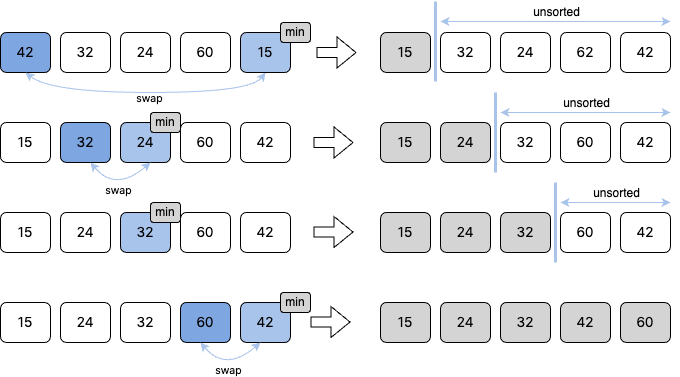

The diagram above was exported from draw.io. Its source (the exported page's mxGraphModel, read from the mxfile embedded in the PNG):
<mxGraphModel dx="962" dy="740" grid="1" gridSize="10" guides="1" tooltips="1" connect="1" arrows="1" fold="1" page="1" pageScale="1" pageWidth="1169" pageHeight="827" math="0" shadow="0">
  <root>
    <mxCell id="0" />
    <mxCell id="1" parent="0" />
    <mxCell id="b-gtqxKgJJ_wT9n8Xkxi-1" value="42" style="rounded=1;whiteSpace=wrap;html=1;fontSize=14;fillColor=#7EA6E0;fontFamily=Pretendard;fontSource=https%3A%2F%2Ffastly.jsdelivr.net%2Fgh%2FProject-Noonnu%2Fnoonfonts_2107%401.1%2FPretendard-Regular.woff;" vertex="1" parent="1">
      <mxGeometry x="100" y="210" width="50" height="40" as="geometry" />
    </mxCell>
    <mxCell id="b-gtqxKgJJ_wT9n8Xkxi-2" value="32" style="rounded=1;whiteSpace=wrap;html=1;fontSize=14;fillColor=none;fontFamily=Pretendard;fontSource=https%3A%2F%2Ffastly.jsdelivr.net%2Fgh%2FProject-Noonnu%2Fnoonfonts_2107%401.1%2FPretendard-Regular.woff;" vertex="1" parent="1">
      <mxGeometry x="160" y="210" width="50" height="40" as="geometry" />
    </mxCell>
    <mxCell id="b-gtqxKgJJ_wT9n8Xkxi-3" value="24" style="rounded=1;whiteSpace=wrap;html=1;fontSize=14;fontFamily=Pretendard;fontSource=https%3A%2F%2Ffastly.jsdelivr.net%2Fgh%2FProject-Noonnu%2Fnoonfonts_2107%401.1%2FPretendard-Regular.woff;fillColor=none;" vertex="1" parent="1">
      <mxGeometry x="220" y="210" width="50" height="40" as="geometry" />
    </mxCell>
    <mxCell id="b-gtqxKgJJ_wT9n8Xkxi-4" value="60" style="rounded=1;whiteSpace=wrap;html=1;fontSize=14;fontFamily=Pretendard;fontSource=https%3A%2F%2Ffastly.jsdelivr.net%2Fgh%2FProject-Noonnu%2Fnoonfonts_2107%401.1%2FPretendard-Regular.woff;fillColor=none;" vertex="1" parent="1">
      <mxGeometry x="280" y="210" width="50" height="40" as="geometry" />
    </mxCell>
    <mxCell id="b-gtqxKgJJ_wT9n8Xkxi-5" value="15" style="rounded=1;whiteSpace=wrap;html=1;fontSize=14;fontFamily=Pretendard;fontSource=https%3A%2F%2Ffastly.jsdelivr.net%2Fgh%2FProject-Noonnu%2Fnoonfonts_2107%401.1%2FPretendard-Regular.woff;fillColor=#A9C4EB;" vertex="1" parent="1">
      <mxGeometry x="340" y="210" width="50" height="40" as="geometry" />
    </mxCell>
    <mxCell id="b-gtqxKgJJ_wT9n8Xkxi-12" value="" style="endArrow=classic;html=1;rounded=0;exitX=0.5;exitY=1;exitDx=0;exitDy=0;entryX=0.5;entryY=1;entryDx=0;entryDy=0;curved=1;strokeColor=#A9C4EB;startArrow=classic;startFill=1;fontFamily=Pretendard;fontSource=https%3A%2F%2Ffastly.jsdelivr.net%2Fgh%2FProject-Noonnu%2Fnoonfonts_2107%401.1%2FPretendard-Regular.woff;" edge="1" parent="1" source="b-gtqxKgJJ_wT9n8Xkxi-1" target="b-gtqxKgJJ_wT9n8Xkxi-5">
      <mxGeometry relative="1" as="geometry">
        <mxPoint x="360" y="390" as="sourcePoint" />
        <mxPoint x="460" y="390" as="targetPoint" />
        <Array as="points">
          <mxPoint x="150" y="270" />
          <mxPoint x="350" y="270" />
        </Array>
      </mxGeometry>
    </mxCell>
    <mxCell id="b-gtqxKgJJ_wT9n8Xkxi-13" value="swap" style="edgeLabel;resizable=0;html=1;;align=center;verticalAlign=middle;fontFamily=Pretendard;fontSource=https%3A%2F%2Ffastly.jsdelivr.net%2Fgh%2FProject-Noonnu%2Fnoonfonts_2107%401.1%2FPretendard-Regular.woff;labelBackgroundColor=none;" connectable="0" vertex="1" parent="b-gtqxKgJJ_wT9n8Xkxi-12">
      <mxGeometry relative="1" as="geometry">
        <mxPoint x="2" y="5" as="offset" />
      </mxGeometry>
    </mxCell>
    <mxCell id="b-gtqxKgJJ_wT9n8Xkxi-14" value="15" style="rounded=1;whiteSpace=wrap;html=1;fontSize=14;fillColor=none;fontFamily=Pretendard;fontSource=https%3A%2F%2Ffastly.jsdelivr.net%2Fgh%2FProject-Noonnu%2Fnoonfonts_2107%401.1%2FPretendard-Regular.woff;" vertex="1" parent="1">
      <mxGeometry x="100" y="300" width="50" height="40" as="geometry" />
    </mxCell>
    <mxCell id="b-gtqxKgJJ_wT9n8Xkxi-15" value="32" style="rounded=1;whiteSpace=wrap;html=1;fontSize=14;fillColor=#7EA6E0;fontFamily=Pretendard;fontSource=https%3A%2F%2Ffastly.jsdelivr.net%2Fgh%2FProject-Noonnu%2Fnoonfonts_2107%401.1%2FPretendard-Regular.woff;" vertex="1" parent="1">
      <mxGeometry x="160" y="300" width="50" height="40" as="geometry" />
    </mxCell>
    <mxCell id="b-gtqxKgJJ_wT9n8Xkxi-16" value="24" style="rounded=1;whiteSpace=wrap;html=1;fontSize=14;fillColor=#A9C4EB;fontFamily=Pretendard;fontSource=https%3A%2F%2Ffastly.jsdelivr.net%2Fgh%2FProject-Noonnu%2Fnoonfonts_2107%401.1%2FPretendard-Regular.woff;" vertex="1" parent="1">
      <mxGeometry x="220" y="300" width="50" height="40" as="geometry" />
    </mxCell>
    <mxCell id="b-gtqxKgJJ_wT9n8Xkxi-17" value="60" style="rounded=1;whiteSpace=wrap;html=1;fontSize=14;fontFamily=Pretendard;fontSource=https%3A%2F%2Ffastly.jsdelivr.net%2Fgh%2FProject-Noonnu%2Fnoonfonts_2107%401.1%2FPretendard-Regular.woff;fillColor=none;" vertex="1" parent="1">
      <mxGeometry x="280" y="300" width="50" height="40" as="geometry" />
    </mxCell>
    <mxCell id="b-gtqxKgJJ_wT9n8Xkxi-18" value="42" style="rounded=1;whiteSpace=wrap;html=1;fontSize=14;fontFamily=Pretendard;fontSource=https%3A%2F%2Ffastly.jsdelivr.net%2Fgh%2FProject-Noonnu%2Fnoonfonts_2107%401.1%2FPretendard-Regular.woff;fillColor=none;" vertex="1" parent="1">
      <mxGeometry x="340" y="300" width="50" height="40" as="geometry" />
    </mxCell>
    <mxCell id="b-gtqxKgJJ_wT9n8Xkxi-19" value="" style="endArrow=classic;html=1;rounded=0;exitX=0.5;exitY=1;exitDx=0;exitDy=0;entryX=0.5;entryY=1;entryDx=0;entryDy=0;curved=1;strokeColor=#A9C4EB;startArrow=classic;startFill=1;fontFamily=Pretendard;fontSource=https%3A%2F%2Ffastly.jsdelivr.net%2Fgh%2FProject-Noonnu%2Fnoonfonts_2107%401.1%2FPretendard-Regular.woff;" edge="1" parent="1">
      <mxGeometry relative="1" as="geometry">
        <mxPoint x="190" y="340" as="sourcePoint" />
        <mxPoint x="250" y="340" as="targetPoint" />
        <Array as="points">
          <mxPoint x="215" y="370" />
        </Array>
      </mxGeometry>
    </mxCell>
    <mxCell id="b-gtqxKgJJ_wT9n8Xkxi-20" value="swap" style="edgeLabel;resizable=0;html=1;;align=center;verticalAlign=middle;fontFamily=Pretendard;fontSource=https%3A%2F%2Ffastly.jsdelivr.net%2Fgh%2FProject-Noonnu%2Fnoonfonts_2107%401.1%2FPretendard-Regular.woff;labelBackgroundColor=none;" connectable="0" vertex="1" parent="b-gtqxKgJJ_wT9n8Xkxi-19">
      <mxGeometry relative="1" as="geometry" />
    </mxCell>
    <mxCell id="b-gtqxKgJJ_wT9n8Xkxi-21" value="15" style="rounded=1;whiteSpace=wrap;html=1;fontSize=14;fillColor=none;fontFamily=Pretendard;fontSource=https%3A%2F%2Ffastly.jsdelivr.net%2Fgh%2FProject-Noonnu%2Fnoonfonts_2107%401.1%2FPretendard-Regular.woff;" vertex="1" parent="1">
      <mxGeometry x="100" y="390" width="50" height="40" as="geometry" />
    </mxCell>
    <mxCell id="b-gtqxKgJJ_wT9n8Xkxi-22" value="24" style="rounded=1;whiteSpace=wrap;html=1;fontSize=14;fillColor=none;fontFamily=Pretendard;fontSource=https%3A%2F%2Ffastly.jsdelivr.net%2Fgh%2FProject-Noonnu%2Fnoonfonts_2107%401.1%2FPretendard-Regular.woff;" vertex="1" parent="1">
      <mxGeometry x="160" y="390" width="50" height="40" as="geometry" />
    </mxCell>
    <mxCell id="b-gtqxKgJJ_wT9n8Xkxi-23" value="32" style="rounded=1;whiteSpace=wrap;html=1;fontSize=14;fillColor=#A9C4EB;fontFamily=Pretendard;fontSource=https%3A%2F%2Ffastly.jsdelivr.net%2Fgh%2FProject-Noonnu%2Fnoonfonts_2107%401.1%2FPretendard-Regular.woff;" vertex="1" parent="1">
      <mxGeometry x="220" y="390" width="50" height="40" as="geometry" />
    </mxCell>
    <mxCell id="b-gtqxKgJJ_wT9n8Xkxi-24" value="60" style="rounded=1;whiteSpace=wrap;html=1;fontSize=14;fillColor=none;fontFamily=Pretendard;fontSource=https%3A%2F%2Ffastly.jsdelivr.net%2Fgh%2FProject-Noonnu%2Fnoonfonts_2107%401.1%2FPretendard-Regular.woff;" vertex="1" parent="1">
      <mxGeometry x="280" y="390" width="50" height="40" as="geometry" />
    </mxCell>
    <mxCell id="b-gtqxKgJJ_wT9n8Xkxi-25" value="42" style="rounded=1;whiteSpace=wrap;html=1;fontSize=14;fontFamily=Pretendard;fontSource=https%3A%2F%2Ffastly.jsdelivr.net%2Fgh%2FProject-Noonnu%2Fnoonfonts_2107%401.1%2FPretendard-Regular.woff;fillColor=none;" vertex="1" parent="1">
      <mxGeometry x="340" y="390" width="50" height="40" as="geometry" />
    </mxCell>
    <mxCell id="b-gtqxKgJJ_wT9n8Xkxi-28" value="15" style="rounded=1;whiteSpace=wrap;html=1;fontSize=14;fillColor=none;fontFamily=Pretendard;fontSource=https%3A%2F%2Ffastly.jsdelivr.net%2Fgh%2FProject-Noonnu%2Fnoonfonts_2107%401.1%2FPretendard-Regular.woff;" vertex="1" parent="1">
      <mxGeometry x="100" y="480" width="50" height="40" as="geometry" />
    </mxCell>
    <mxCell id="b-gtqxKgJJ_wT9n8Xkxi-29" value="24" style="rounded=1;whiteSpace=wrap;html=1;fontSize=14;fillColor=none;fontFamily=Pretendard;fontSource=https%3A%2F%2Ffastly.jsdelivr.net%2Fgh%2FProject-Noonnu%2Fnoonfonts_2107%401.1%2FPretendard-Regular.woff;" vertex="1" parent="1">
      <mxGeometry x="160" y="480" width="50" height="40" as="geometry" />
    </mxCell>
    <mxCell id="b-gtqxKgJJ_wT9n8Xkxi-30" value="32" style="rounded=1;whiteSpace=wrap;html=1;fontSize=14;fontFamily=Pretendard;fontSource=https%3A%2F%2Ffastly.jsdelivr.net%2Fgh%2FProject-Noonnu%2Fnoonfonts_2107%401.1%2FPretendard-Regular.woff;fillColor=none;" vertex="1" parent="1">
      <mxGeometry x="220" y="480" width="50" height="40" as="geometry" />
    </mxCell>
    <mxCell id="b-gtqxKgJJ_wT9n8Xkxi-31" value="60" style="rounded=1;whiteSpace=wrap;html=1;fontSize=14;fillColor=#7EA6E0;fontFamily=Pretendard;fontSource=https%3A%2F%2Ffastly.jsdelivr.net%2Fgh%2FProject-Noonnu%2Fnoonfonts_2107%401.1%2FPretendard-Regular.woff;" vertex="1" parent="1">
      <mxGeometry x="280" y="480" width="50" height="40" as="geometry" />
    </mxCell>
    <mxCell id="b-gtqxKgJJ_wT9n8Xkxi-32" value="42" style="rounded=1;whiteSpace=wrap;html=1;fontSize=14;fillColor=#A9C4EB;fontFamily=Pretendard;fontSource=https%3A%2F%2Ffastly.jsdelivr.net%2Fgh%2FProject-Noonnu%2Fnoonfonts_2107%401.1%2FPretendard-Regular.woff;" vertex="1" parent="1">
      <mxGeometry x="340" y="480" width="50" height="40" as="geometry" />
    </mxCell>
    <mxCell id="b-gtqxKgJJ_wT9n8Xkxi-33" value="" style="endArrow=classic;html=1;rounded=0;exitX=0.5;exitY=1;exitDx=0;exitDy=0;entryX=0.5;entryY=1;entryDx=0;entryDy=0;curved=1;strokeColor=#A9C4EB;startArrow=classic;startFill=1;fontFamily=Pretendard;fontSource=https%3A%2F%2Ffastly.jsdelivr.net%2Fgh%2FProject-Noonnu%2Fnoonfonts_2107%401.1%2FPretendard-Regular.woff;" edge="1" parent="1">
      <mxGeometry relative="1" as="geometry">
        <mxPoint x="300" y="520" as="sourcePoint" />
        <mxPoint x="360" y="520" as="targetPoint" />
        <Array as="points">
          <mxPoint x="325" y="550" />
        </Array>
      </mxGeometry>
    </mxCell>
    <mxCell id="b-gtqxKgJJ_wT9n8Xkxi-34" value="swap" style="edgeLabel;resizable=0;html=1;;align=center;verticalAlign=middle;fontFamily=Pretendard;fontSource=https%3A%2F%2Ffastly.jsdelivr.net%2Fgh%2FProject-Noonnu%2Fnoonfonts_2107%401.1%2FPretendard-Regular.woff;labelBackgroundColor=none;" connectable="0" vertex="1" parent="b-gtqxKgJJ_wT9n8Xkxi-33">
      <mxGeometry relative="1" as="geometry" />
    </mxCell>
    <mxCell id="b-gtqxKgJJ_wT9n8Xkxi-100" value="min" style="rounded=1;whiteSpace=wrap;html=1;fillColor=#D4D4D4;" vertex="1" parent="1">
      <mxGeometry x="380" y="200" width="30" height="20" as="geometry" />
    </mxCell>
    <mxCell id="b-gtqxKgJJ_wT9n8Xkxi-101" value="min" style="rounded=1;whiteSpace=wrap;html=1;fillColor=#D4D4D4;" vertex="1" parent="1">
      <mxGeometry x="250" y="290" width="30" height="20" as="geometry" />
    </mxCell>
    <mxCell id="b-gtqxKgJJ_wT9n8Xkxi-102" value="min" style="rounded=1;whiteSpace=wrap;html=1;fillColor=#D4D4D4;" vertex="1" parent="1">
      <mxGeometry x="250" y="380" width="30" height="20" as="geometry" />
    </mxCell>
    <mxCell id="b-gtqxKgJJ_wT9n8Xkxi-103" value="min" style="rounded=1;whiteSpace=wrap;html=1;fillColor=#D4D4D4;" vertex="1" parent="1">
      <mxGeometry x="380" y="470" width="30" height="20" as="geometry" />
    </mxCell>
    <mxCell id="b-gtqxKgJJ_wT9n8Xkxi-104" value="15" style="rounded=1;whiteSpace=wrap;html=1;fontSize=14;fillColor=#D4D4D4;fontFamily=Pretendard;fontSource=https%3A%2F%2Ffastly.jsdelivr.net%2Fgh%2FProject-Noonnu%2Fnoonfonts_2107%401.1%2FPretendard-Regular.woff;" vertex="1" parent="1">
      <mxGeometry x="480" y="480" width="50" height="40" as="geometry" />
    </mxCell>
    <mxCell id="b-gtqxKgJJ_wT9n8Xkxi-105" value="24" style="rounded=1;whiteSpace=wrap;html=1;fontSize=14;fillColor=#D4D4D4;fontFamily=Pretendard;fontSource=https%3A%2F%2Ffastly.jsdelivr.net%2Fgh%2FProject-Noonnu%2Fnoonfonts_2107%401.1%2FPretendard-Regular.woff;" vertex="1" parent="1">
      <mxGeometry x="540" y="480" width="50" height="40" as="geometry" />
    </mxCell>
    <mxCell id="b-gtqxKgJJ_wT9n8Xkxi-106" value="32" style="rounded=1;whiteSpace=wrap;html=1;fontSize=14;fontFamily=Pretendard;fontSource=https%3A%2F%2Ffastly.jsdelivr.net%2Fgh%2FProject-Noonnu%2Fnoonfonts_2107%401.1%2FPretendard-Regular.woff;fillColor=#D4D4D4;" vertex="1" parent="1">
      <mxGeometry x="600" y="480" width="50" height="40" as="geometry" />
    </mxCell>
    <mxCell id="b-gtqxKgJJ_wT9n8Xkxi-107" value="42" style="rounded=1;whiteSpace=wrap;html=1;fontSize=14;fillColor=#D4D4D4;fontFamily=Pretendard;fontSource=https%3A%2F%2Ffastly.jsdelivr.net%2Fgh%2FProject-Noonnu%2Fnoonfonts_2107%401.1%2FPretendard-Regular.woff;" vertex="1" parent="1">
      <mxGeometry x="660" y="480" width="50" height="40" as="geometry" />
    </mxCell>
    <mxCell id="b-gtqxKgJJ_wT9n8Xkxi-108" value="60" style="rounded=1;whiteSpace=wrap;html=1;fontSize=14;fillColor=#D4D4D4;fontFamily=Pretendard;fontSource=https%3A%2F%2Ffastly.jsdelivr.net%2Fgh%2FProject-Noonnu%2Fnoonfonts_2107%401.1%2FPretendard-Regular.woff;" vertex="1" parent="1">
      <mxGeometry x="720" y="480" width="50" height="40" as="geometry" />
    </mxCell>
    <mxCell id="b-gtqxKgJJ_wT9n8Xkxi-109" value="15" style="rounded=1;whiteSpace=wrap;html=1;fontSize=14;fillColor=#D4D4D4;fontFamily=Pretendard;fontSource=https%3A%2F%2Ffastly.jsdelivr.net%2Fgh%2FProject-Noonnu%2Fnoonfonts_2107%401.1%2FPretendard-Regular.woff;" vertex="1" parent="1">
      <mxGeometry x="480" y="390" width="50" height="40" as="geometry" />
    </mxCell>
    <mxCell id="b-gtqxKgJJ_wT9n8Xkxi-110" value="24" style="rounded=1;whiteSpace=wrap;html=1;fontSize=14;fillColor=#D4D4D4;fontFamily=Pretendard;fontSource=https%3A%2F%2Ffastly.jsdelivr.net%2Fgh%2FProject-Noonnu%2Fnoonfonts_2107%401.1%2FPretendard-Regular.woff;" vertex="1" parent="1">
      <mxGeometry x="540" y="390" width="50" height="40" as="geometry" />
    </mxCell>
    <mxCell id="b-gtqxKgJJ_wT9n8Xkxi-111" value="32" style="rounded=1;whiteSpace=wrap;html=1;fontSize=14;fontFamily=Pretendard;fontSource=https%3A%2F%2Ffastly.jsdelivr.net%2Fgh%2FProject-Noonnu%2Fnoonfonts_2107%401.1%2FPretendard-Regular.woff;fillColor=#D4D4D4;" vertex="1" parent="1">
      <mxGeometry x="600" y="390" width="50" height="40" as="geometry" />
    </mxCell>
    <mxCell id="b-gtqxKgJJ_wT9n8Xkxi-112" value="60" style="rounded=1;whiteSpace=wrap;html=1;fontSize=14;fillColor=none;fontFamily=Pretendard;fontSource=https%3A%2F%2Ffastly.jsdelivr.net%2Fgh%2FProject-Noonnu%2Fnoonfonts_2107%401.1%2FPretendard-Regular.woff;" vertex="1" parent="1">
      <mxGeometry x="660" y="390" width="50" height="40" as="geometry" />
    </mxCell>
    <mxCell id="b-gtqxKgJJ_wT9n8Xkxi-113" value="42" style="rounded=1;whiteSpace=wrap;html=1;fontSize=14;fillColor=none;fontFamily=Pretendard;fontSource=https%3A%2F%2Ffastly.jsdelivr.net%2Fgh%2FProject-Noonnu%2Fnoonfonts_2107%401.1%2FPretendard-Regular.woff;" vertex="1" parent="1">
      <mxGeometry x="720" y="390" width="50" height="40" as="geometry" />
    </mxCell>
    <mxCell id="b-gtqxKgJJ_wT9n8Xkxi-114" value="15" style="rounded=1;whiteSpace=wrap;html=1;fontSize=14;fillColor=#D4D4D4;fontFamily=Pretendard;fontSource=https%3A%2F%2Ffastly.jsdelivr.net%2Fgh%2FProject-Noonnu%2Fnoonfonts_2107%401.1%2FPretendard-Regular.woff;" vertex="1" parent="1">
      <mxGeometry x="480" y="300" width="50" height="40" as="geometry" />
    </mxCell>
    <mxCell id="b-gtqxKgJJ_wT9n8Xkxi-115" value="24" style="rounded=1;whiteSpace=wrap;html=1;fontSize=14;fillColor=#D4D4D4;fontFamily=Pretendard;fontSource=https%3A%2F%2Ffastly.jsdelivr.net%2Fgh%2FProject-Noonnu%2Fnoonfonts_2107%401.1%2FPretendard-Regular.woff;" vertex="1" parent="1">
      <mxGeometry x="540" y="300" width="50" height="40" as="geometry" />
    </mxCell>
    <mxCell id="b-gtqxKgJJ_wT9n8Xkxi-116" value="32" style="rounded=1;whiteSpace=wrap;html=1;fontSize=14;fontFamily=Pretendard;fontSource=https%3A%2F%2Ffastly.jsdelivr.net%2Fgh%2FProject-Noonnu%2Fnoonfonts_2107%401.1%2FPretendard-Regular.woff;fillColor=none;" vertex="1" parent="1">
      <mxGeometry x="600" y="300" width="50" height="40" as="geometry" />
    </mxCell>
    <mxCell id="b-gtqxKgJJ_wT9n8Xkxi-117" value="60" style="rounded=1;whiteSpace=wrap;html=1;fontSize=14;fillColor=none;fontFamily=Pretendard;fontSource=https%3A%2F%2Ffastly.jsdelivr.net%2Fgh%2FProject-Noonnu%2Fnoonfonts_2107%401.1%2FPretendard-Regular.woff;" vertex="1" parent="1">
      <mxGeometry x="660" y="300" width="50" height="40" as="geometry" />
    </mxCell>
    <mxCell id="b-gtqxKgJJ_wT9n8Xkxi-118" value="42" style="rounded=1;whiteSpace=wrap;html=1;fontSize=14;fillColor=none;fontFamily=Pretendard;fontSource=https%3A%2F%2Ffastly.jsdelivr.net%2Fgh%2FProject-Noonnu%2Fnoonfonts_2107%401.1%2FPretendard-Regular.woff;" vertex="1" parent="1">
      <mxGeometry x="720" y="300" width="50" height="40" as="geometry" />
    </mxCell>
    <mxCell id="b-gtqxKgJJ_wT9n8Xkxi-119" value="15" style="rounded=1;whiteSpace=wrap;html=1;fontSize=14;fillColor=#D4D4D4;fontFamily=Pretendard;fontSource=https%3A%2F%2Ffastly.jsdelivr.net%2Fgh%2FProject-Noonnu%2Fnoonfonts_2107%401.1%2FPretendard-Regular.woff;" vertex="1" parent="1">
      <mxGeometry x="480" y="210" width="50" height="40" as="geometry" />
    </mxCell>
    <mxCell id="b-gtqxKgJJ_wT9n8Xkxi-120" value="32" style="rounded=1;whiteSpace=wrap;html=1;fontSize=14;fillColor=none;fontFamily=Pretendard;fontSource=https%3A%2F%2Ffastly.jsdelivr.net%2Fgh%2FProject-Noonnu%2Fnoonfonts_2107%401.1%2FPretendard-Regular.woff;" vertex="1" parent="1">
      <mxGeometry x="540" y="210" width="50" height="40" as="geometry" />
    </mxCell>
    <mxCell id="b-gtqxKgJJ_wT9n8Xkxi-121" value="24" style="rounded=1;whiteSpace=wrap;html=1;fontSize=14;fontFamily=Pretendard;fontSource=https%3A%2F%2Ffastly.jsdelivr.net%2Fgh%2FProject-Noonnu%2Fnoonfonts_2107%401.1%2FPretendard-Regular.woff;fillColor=none;" vertex="1" parent="1">
      <mxGeometry x="600" y="210" width="50" height="40" as="geometry" />
    </mxCell>
    <mxCell id="b-gtqxKgJJ_wT9n8Xkxi-122" value="62" style="rounded=1;whiteSpace=wrap;html=1;fontSize=14;fillColor=none;fontFamily=Pretendard;fontSource=https%3A%2F%2Ffastly.jsdelivr.net%2Fgh%2FProject-Noonnu%2Fnoonfonts_2107%401.1%2FPretendard-Regular.woff;" vertex="1" parent="1">
      <mxGeometry x="660" y="210" width="50" height="40" as="geometry" />
    </mxCell>
    <mxCell id="b-gtqxKgJJ_wT9n8Xkxi-123" value="42" style="rounded=1;whiteSpace=wrap;html=1;fontSize=14;fillColor=none;fontFamily=Pretendard;fontSource=https%3A%2F%2Ffastly.jsdelivr.net%2Fgh%2FProject-Noonnu%2Fnoonfonts_2107%401.1%2FPretendard-Regular.woff;" vertex="1" parent="1">
      <mxGeometry x="720" y="210" width="50" height="40" as="geometry" />
    </mxCell>
    <mxCell id="b-gtqxKgJJ_wT9n8Xkxi-124" value="" style="endArrow=none;html=1;rounded=0;strokeWidth=3;strokeColor=#A9C4EB;" edge="1" parent="1">
      <mxGeometry width="50" height="50" relative="1" as="geometry">
        <mxPoint x="655" y="440" as="sourcePoint" />
        <mxPoint x="655" y="360" as="targetPoint" />
      </mxGeometry>
    </mxCell>
    <mxCell id="b-gtqxKgJJ_wT9n8Xkxi-125" value="" style="endArrow=classic;html=1;rounded=0;startArrow=classic;startFill=1;endFill=1;strokeColor=#A9C4EB;" edge="1" parent="1">
      <mxGeometry relative="1" as="geometry">
        <mxPoint x="660" y="380" as="sourcePoint" />
        <mxPoint x="770" y="380" as="targetPoint" />
      </mxGeometry>
    </mxCell>
    <mxCell id="b-gtqxKgJJ_wT9n8Xkxi-126" value="unsorted" style="edgeLabel;resizable=0;html=1;;align=center;verticalAlign=middle;labelBackgroundColor=none;fontSize=12;" connectable="0" vertex="1" parent="b-gtqxKgJJ_wT9n8Xkxi-125">
      <mxGeometry relative="1" as="geometry">
        <mxPoint y="-10" as="offset" />
      </mxGeometry>
    </mxCell>
    <mxCell id="b-gtqxKgJJ_wT9n8Xkxi-129" value="" style="endArrow=none;html=1;rounded=0;strokeWidth=3;strokeColor=#A9C4EB;" edge="1" parent="1">
      <mxGeometry width="50" height="50" relative="1" as="geometry">
        <mxPoint x="595" y="350" as="sourcePoint" />
        <mxPoint x="595" y="270" as="targetPoint" />
      </mxGeometry>
    </mxCell>
    <mxCell id="b-gtqxKgJJ_wT9n8Xkxi-130" value="" style="endArrow=classic;html=1;rounded=0;startArrow=classic;startFill=1;endFill=1;strokeColor=#A9C4EB;" edge="1" parent="1">
      <mxGeometry relative="1" as="geometry">
        <mxPoint x="600" y="290" as="sourcePoint" />
        <mxPoint x="770" y="290" as="targetPoint" />
      </mxGeometry>
    </mxCell>
    <mxCell id="b-gtqxKgJJ_wT9n8Xkxi-131" value="unsorted" style="edgeLabel;resizable=0;html=1;;align=center;verticalAlign=middle;labelBackgroundColor=none;fontSize=12;" connectable="0" vertex="1" parent="b-gtqxKgJJ_wT9n8Xkxi-130">
      <mxGeometry relative="1" as="geometry">
        <mxPoint y="-10" as="offset" />
      </mxGeometry>
    </mxCell>
    <mxCell id="b-gtqxKgJJ_wT9n8Xkxi-132" value="" style="endArrow=none;html=1;rounded=0;strokeWidth=3;strokeColor=#A9C4EB;" edge="1" parent="1">
      <mxGeometry width="50" height="50" relative="1" as="geometry">
        <mxPoint x="535" y="259" as="sourcePoint" />
        <mxPoint x="535" y="179" as="targetPoint" />
      </mxGeometry>
    </mxCell>
    <mxCell id="b-gtqxKgJJ_wT9n8Xkxi-133" value="" style="endArrow=classic;html=1;rounded=0;startArrow=classic;startFill=1;endFill=1;strokeColor=#A9C4EB;" edge="1" parent="1">
      <mxGeometry relative="1" as="geometry">
        <mxPoint x="540" y="199" as="sourcePoint" />
        <mxPoint x="770" y="199" as="targetPoint" />
      </mxGeometry>
    </mxCell>
    <mxCell id="b-gtqxKgJJ_wT9n8Xkxi-134" value="unsorted" style="edgeLabel;resizable=0;html=1;;align=center;verticalAlign=middle;labelBackgroundColor=none;fontSize=12;" connectable="0" vertex="1" parent="b-gtqxKgJJ_wT9n8Xkxi-133">
      <mxGeometry relative="1" as="geometry">
        <mxPoint y="-10" as="offset" />
      </mxGeometry>
    </mxCell>
    <mxCell id="b-gtqxKgJJ_wT9n8Xkxi-135" value="" style="shape=flexArrow;endArrow=classic;html=1;rounded=0;" edge="1" parent="1">
      <mxGeometry width="50" height="50" relative="1" as="geometry">
        <mxPoint x="410" y="499.5" as="sourcePoint" />
        <mxPoint x="450" y="499.5" as="targetPoint" />
      </mxGeometry>
    </mxCell>
    <mxCell id="b-gtqxKgJJ_wT9n8Xkxi-138" value="" style="shape=flexArrow;endArrow=classic;html=1;rounded=0;" edge="1" parent="1">
      <mxGeometry width="50" height="50" relative="1" as="geometry">
        <mxPoint x="413" y="409.5" as="sourcePoint" />
        <mxPoint x="453" y="409.5" as="targetPoint" />
      </mxGeometry>
    </mxCell>
    <mxCell id="b-gtqxKgJJ_wT9n8Xkxi-139" value="" style="shape=flexArrow;endArrow=classic;html=1;rounded=0;" edge="1" parent="1">
      <mxGeometry width="50" height="50" relative="1" as="geometry">
        <mxPoint x="413" y="320" as="sourcePoint" />
        <mxPoint x="453" y="320" as="targetPoint" />
      </mxGeometry>
    </mxCell>
    <mxCell id="b-gtqxKgJJ_wT9n8Xkxi-140" value="" style="shape=flexArrow;endArrow=classic;html=1;rounded=0;" edge="1" parent="1">
      <mxGeometry width="50" height="50" relative="1" as="geometry">
        <mxPoint x="416" y="230" as="sourcePoint" />
        <mxPoint x="456" y="230" as="targetPoint" />
      </mxGeometry>
    </mxCell>
  </root>
</mxGraphModel>